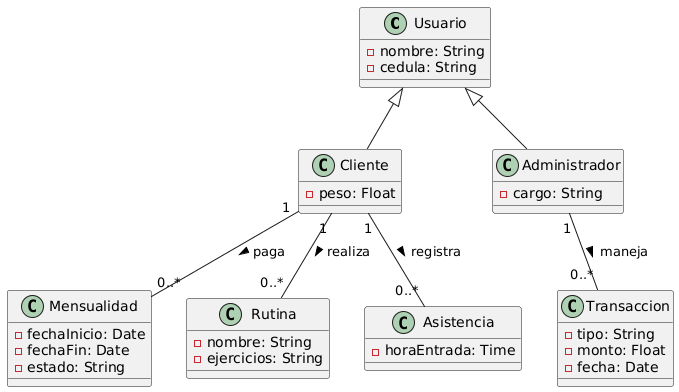

The diagram above was rendered by PlantUML. Its source (embedded in the PNG):
@startuml
class Usuario {
  - nombre: String
  - cedula: String
}
class Cliente {
  - peso: Float
}
class Administrador {
  - cargo: String
}
Usuario <|-- Cliente
Usuario <|-- Administrador

class Mensualidad {
  - fechaInicio: Date
  - fechaFin: Date
  - estado: String
}
class Rutina {
  - nombre: String
  - ejercicios: String
}
class Transaccion {
  - tipo: String
  - monto: Float
  - fecha: Date
}
class Asistencia {
  - horaEntrada: Time
}

Cliente "1" -- "0..*" Mensualidad : paga >
Cliente "1" -- "0..*" Rutina : realiza >
Cliente "1" -- "0..*" Asistencia : registra >
Administrador "1" -- "0..*" Transaccion : maneja >
@enduml